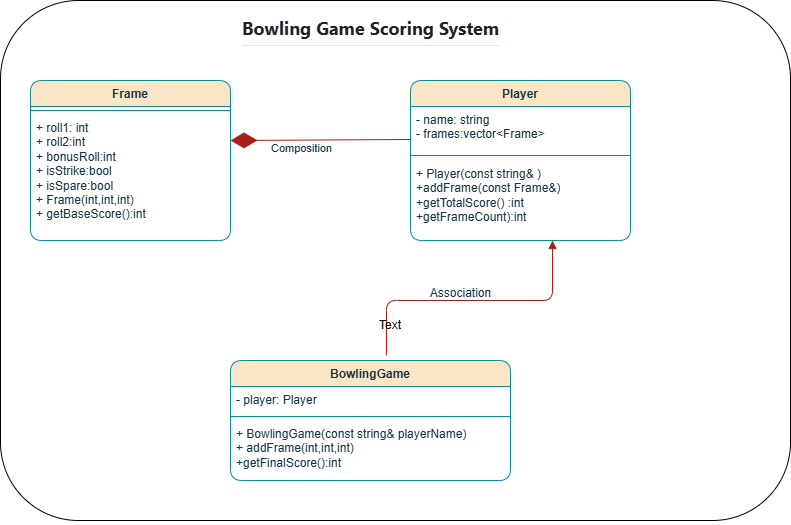

The diagram above was exported from draw.io. Its source (the exported page's mxGraphModel, read from the mxfile embedded in the PNG):
<mxGraphModel dx="784" dy="828" grid="1" gridSize="10" guides="1" tooltips="1" connect="1" arrows="1" fold="1" page="1" pageScale="1" pageWidth="850" pageHeight="1100" math="0" shadow="0">
  <root>
    <mxCell id="0" />
    <mxCell id="1" parent="0" />
    <mxCell id="yINYUInRLEiYeLRolVpZ-37" value="" style="rounded=1;whiteSpace=wrap;html=1;" vertex="1" parent="1">
      <mxGeometry x="10" width="790" height="520" as="geometry" />
    </mxCell>
    <mxCell id="yINYUInRLEiYeLRolVpZ-15" value="" style="endArrow=diamondThin;endFill=1;endSize=24;html=1;rounded=1;exitX=-0.021;exitY=0.269;exitDx=0;exitDy=0;exitPerimeter=0;labelBackgroundColor=none;strokeColor=#A8201A;fontColor=default;" edge="1" parent="1">
      <mxGeometry width="160" relative="1" as="geometry">
        <mxPoint x="420.06500000000005" y="138.99400000000003" as="sourcePoint" />
        <mxPoint x="240" y="140" as="targetPoint" />
      </mxGeometry>
    </mxCell>
    <mxCell id="yINYUInRLEiYeLRolVpZ-23" value="Composition" style="edgeLabel;html=1;align=center;verticalAlign=middle;resizable=0;points=[];labelBackgroundColor=none;fontColor=#143642;rounded=1;" vertex="1" connectable="0" parent="yINYUInRLEiYeLRolVpZ-15">
      <mxGeometry x="0.223" y="8" relative="1" as="geometry">
        <mxPoint as="offset" />
      </mxGeometry>
    </mxCell>
    <mxCell id="yINYUInRLEiYeLRolVpZ-19" value="" style="endArrow=block;endFill=1;html=1;edgeStyle=orthogonalEdgeStyle;align=left;verticalAlign=top;rounded=1;exitX=0.557;exitY=-0.048;exitDx=0;exitDy=0;exitPerimeter=0;labelBackgroundColor=none;strokeColor=#A8201A;fontColor=default;" edge="1" parent="1" target="yINYUInRLEiYeLRolVpZ-31">
      <mxGeometry x="-1" relative="1" as="geometry">
        <mxPoint x="395.96000000000004" y="355.00800000000004" as="sourcePoint" />
        <mxPoint x="562" y="220" as="targetPoint" />
        <Array as="points">
          <mxPoint x="396" y="300" />
          <mxPoint x="562" y="300" />
        </Array>
      </mxGeometry>
    </mxCell>
    <mxCell id="yINYUInRLEiYeLRolVpZ-22" value="Association" style="text;html=1;align=center;verticalAlign=middle;resizable=0;points=[];autosize=1;strokeColor=none;fillColor=none;labelBackgroundColor=none;fontColor=#143642;rounded=1;" vertex="1" parent="1">
      <mxGeometry x="430" y="278" width="80" height="30" as="geometry" />
    </mxCell>
    <mxCell id="yINYUInRLEiYeLRolVpZ-24" value="BowlingGame" style="swimlane;fontStyle=1;align=center;verticalAlign=top;childLayout=stackLayout;horizontal=1;startSize=26;horizontalStack=0;resizeParent=1;resizeParentMax=0;resizeLast=0;collapsible=1;marginBottom=0;whiteSpace=wrap;html=1;labelBackgroundColor=none;fillColor=#FAE5C7;strokeColor=#0F8B8D;fontColor=#143642;rounded=1;" vertex="1" parent="1">
      <mxGeometry x="240" y="360" width="280" height="120" as="geometry" />
    </mxCell>
    <mxCell id="yINYUInRLEiYeLRolVpZ-25" value="- player: Player" style="text;strokeColor=none;fillColor=none;align=left;verticalAlign=top;spacingLeft=4;spacingRight=4;overflow=hidden;rotatable=0;points=[[0,0.5],[1,0.5]];portConstraint=eastwest;whiteSpace=wrap;html=1;labelBackgroundColor=none;fontColor=#143642;rounded=1;" vertex="1" parent="yINYUInRLEiYeLRolVpZ-24">
      <mxGeometry y="26" width="280" height="26" as="geometry" />
    </mxCell>
    <mxCell id="yINYUInRLEiYeLRolVpZ-26" value="" style="line;strokeWidth=1;fillColor=none;align=left;verticalAlign=middle;spacingTop=-1;spacingLeft=3;spacingRight=3;rotatable=0;labelPosition=right;points=[];portConstraint=eastwest;strokeColor=#0F8B8D;labelBackgroundColor=none;fontColor=#143642;rounded=1;" vertex="1" parent="yINYUInRLEiYeLRolVpZ-24">
      <mxGeometry y="52" width="280" height="8" as="geometry" />
    </mxCell>
    <mxCell id="yINYUInRLEiYeLRolVpZ-27" value="+ BowlingGame(const string&amp;amp; playerName)&lt;div&gt;+ addFrame(int,int,int)&lt;/div&gt;&lt;div&gt;+getFinalScore():int&lt;br&gt;&lt;div&gt;&lt;br&gt;&lt;/div&gt;&lt;/div&gt;" style="text;strokeColor=none;fillColor=none;align=left;verticalAlign=top;spacingLeft=4;spacingRight=4;overflow=hidden;rotatable=0;points=[[0,0.5],[1,0.5]];portConstraint=eastwest;whiteSpace=wrap;html=1;labelBackgroundColor=none;fontColor=#143642;rounded=1;" vertex="1" parent="yINYUInRLEiYeLRolVpZ-24">
      <mxGeometry y="60" width="280" height="60" as="geometry" />
    </mxCell>
    <mxCell id="yINYUInRLEiYeLRolVpZ-28" value="Player" style="swimlane;fontStyle=1;align=center;verticalAlign=top;childLayout=stackLayout;horizontal=1;startSize=26;horizontalStack=0;resizeParent=1;resizeParentMax=0;resizeLast=0;collapsible=1;marginBottom=0;whiteSpace=wrap;html=1;labelBackgroundColor=none;fillColor=#FAE5C7;strokeColor=#0F8B8D;fontColor=#143642;rounded=1;" vertex="1" parent="1">
      <mxGeometry x="420" y="80" width="220" height="160" as="geometry" />
    </mxCell>
    <mxCell id="yINYUInRLEiYeLRolVpZ-29" value="- name: string&lt;div&gt;- frames:vector&amp;lt;Frame&amp;gt;&lt;/div&gt;" style="text;strokeColor=none;fillColor=none;align=left;verticalAlign=top;spacingLeft=4;spacingRight=4;overflow=hidden;rotatable=0;points=[[0,0.5],[1,0.5]];portConstraint=eastwest;whiteSpace=wrap;html=1;labelBackgroundColor=none;fontColor=#143642;rounded=1;" vertex="1" parent="yINYUInRLEiYeLRolVpZ-28">
      <mxGeometry y="26" width="220" height="44" as="geometry" />
    </mxCell>
    <mxCell id="yINYUInRLEiYeLRolVpZ-30" value="" style="line;strokeWidth=1;fillColor=none;align=left;verticalAlign=middle;spacingTop=-1;spacingLeft=3;spacingRight=3;rotatable=0;labelPosition=right;points=[];portConstraint=eastwest;strokeColor=#0F8B8D;labelBackgroundColor=none;fontColor=#143642;rounded=1;" vertex="1" parent="yINYUInRLEiYeLRolVpZ-28">
      <mxGeometry y="70" width="220" height="10" as="geometry" />
    </mxCell>
    <mxCell id="yINYUInRLEiYeLRolVpZ-31" value="+ Player(const string&amp;amp; )&amp;nbsp;&lt;div&gt;+addFrame(const Frame&amp;amp;)&lt;/div&gt;&lt;div&gt;+getTotalScore() :int&lt;/div&gt;&lt;div&gt;+getFrameCount):int&lt;/div&gt;" style="text;strokeColor=none;fillColor=none;align=left;verticalAlign=top;spacingLeft=4;spacingRight=4;overflow=hidden;rotatable=0;points=[[0,0.5],[1,0.5]];portConstraint=eastwest;whiteSpace=wrap;html=1;labelBackgroundColor=none;fontColor=#143642;rounded=1;" vertex="1" parent="yINYUInRLEiYeLRolVpZ-28">
      <mxGeometry y="80" width="220" height="80" as="geometry" />
    </mxCell>
    <mxCell id="yINYUInRLEiYeLRolVpZ-32" value="Frame" style="swimlane;fontStyle=1;align=center;verticalAlign=top;childLayout=stackLayout;horizontal=1;startSize=26;horizontalStack=0;resizeParent=1;resizeParentMax=0;resizeLast=0;collapsible=1;marginBottom=0;whiteSpace=wrap;html=1;labelBackgroundColor=none;fillColor=#FAE5C7;strokeColor=#0F8B8D;fontColor=#143642;rounded=1;" vertex="1" parent="1">
      <mxGeometry x="40" y="80" width="200" height="160" as="geometry" />
    </mxCell>
    <mxCell id="yINYUInRLEiYeLRolVpZ-34" value="" style="line;strokeWidth=1;fillColor=none;align=left;verticalAlign=middle;spacingTop=-1;spacingLeft=3;spacingRight=3;rotatable=0;labelPosition=right;points=[];portConstraint=eastwest;strokeColor=#0F8B8D;labelBackgroundColor=none;fontColor=#143642;rounded=1;" vertex="1" parent="yINYUInRLEiYeLRolVpZ-32">
      <mxGeometry y="26" width="200" height="8" as="geometry" />
    </mxCell>
    <mxCell id="yINYUInRLEiYeLRolVpZ-35" value="+ roll1: int&lt;div&gt;+ roll2:int&lt;/div&gt;&lt;div&gt;+ bonusRoll:int&lt;/div&gt;&lt;div&gt;+ isStrike:bool&lt;/div&gt;&lt;div&gt;+ isSpare:bool&lt;/div&gt;&lt;div&gt;+ Frame(int,int,int)&lt;/div&gt;&lt;div&gt;+ getBaseScore():int&lt;/div&gt;" style="text;strokeColor=none;fillColor=none;align=left;verticalAlign=top;spacingLeft=4;spacingRight=4;overflow=hidden;rotatable=0;points=[[0,0.5],[1,0.5]];portConstraint=eastwest;whiteSpace=wrap;html=1;labelBackgroundColor=none;fontColor=#143642;rounded=1;" vertex="1" parent="yINYUInRLEiYeLRolVpZ-32">
      <mxGeometry y="34" width="200" height="126" as="geometry" />
    </mxCell>
    <mxCell id="yINYUInRLEiYeLRolVpZ-38" value="Text" style="text;html=1;align=center;verticalAlign=middle;whiteSpace=wrap;rounded=0;" vertex="1" parent="1">
      <mxGeometry x="370" y="310" width="60" height="30" as="geometry" />
    </mxCell>
    <mxCell id="yINYUInRLEiYeLRolVpZ-39" value="&lt;h2 style=&quot;box-sizing: border-box; margin-bottom: 16px; line-height: 1.25; padding-bottom: 0.3em; border-bottom: 1px solid rgba(209, 217, 224, 0.7); color: rgb(31, 35, 40); font-family: -apple-system, BlinkMacSystemFont, &amp;quot;Segoe UI&amp;quot;, &amp;quot;Noto Sans&amp;quot;, Helvetica, Arial, sans-serif, &amp;quot;Apple Color Emoji&amp;quot;, &amp;quot;Segoe UI Emoji&amp;quot;; text-align: start; text-wrap-mode: wrap; background-color: rgb(255, 255, 255); margin-top: 0px !important;&quot; dir=&quot;auto&quot; class=&quot;heading-element&quot; tabindex=&quot;-1&quot;&gt;&lt;br&gt;&lt;/h2&gt;" style="text;html=1;align=center;verticalAlign=middle;resizable=0;points=[];autosize=1;strokeColor=none;fillColor=none;" vertex="1" parent="1">
      <mxGeometry x="370" y="560" width="20" height="60" as="geometry" />
    </mxCell>
    <mxCell id="yINYUInRLEiYeLRolVpZ-40" value="&lt;h2 style=&quot;box-sizing: border-box; margin-bottom: 16px; line-height: 1.25; padding-bottom: 0.3em; border-bottom: 1px solid rgba(209, 217, 224, 0.7); color: rgb(31, 35, 40); font-family: -apple-system, BlinkMacSystemFont, &amp;quot;Segoe UI&amp;quot;, &amp;quot;Noto Sans&amp;quot;, Helvetica, Arial, sans-serif, &amp;quot;Apple Color Emoji&amp;quot;, &amp;quot;Segoe UI Emoji&amp;quot;; background-color: rgb(255, 255, 255); margin-top: 0px !important;&quot; dir=&quot;auto&quot; class=&quot;heading-element&quot; tabindex=&quot;-1&quot;&gt;Bowling Game Scoring System&lt;/h2&gt;" style="text;html=1;whiteSpace=wrap;overflow=hidden;rounded=0;" vertex="1" parent="1">
      <mxGeometry x="250" y="10" width="280" height="50" as="geometry" />
    </mxCell>
  </root>
</mxGraphModel>